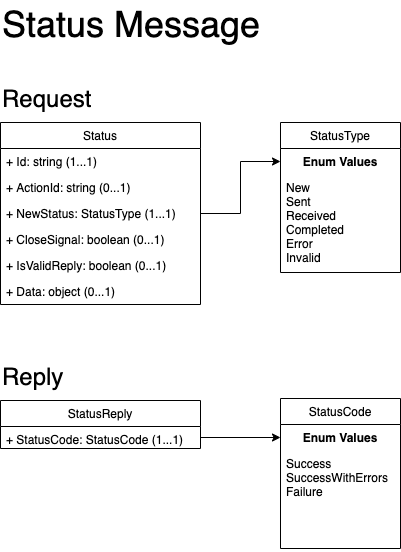

The diagram above was exported from draw.io. Its source (the exported page's mxGraphModel, read from the mxfile embedded in the PNG):
<mxGraphModel dx="1030" dy="462" grid="1" gridSize="10" guides="1" tooltips="1" connect="1" arrows="1" fold="1" page="1" pageScale="1" pageWidth="850" pageHeight="1100" math="0" shadow="0">
  <root>
    <mxCell id="0" />
    <mxCell id="1" parent="0" />
    <mxCell id="KmfvtNIkWaQ_sEXPeE87-1" value="Status" style="swimlane;fontStyle=0;childLayout=stackLayout;horizontal=1;startSize=26;fillColor=none;horizontalStack=0;resizeParent=1;resizeParentMax=0;resizeLast=0;collapsible=1;marginBottom=0;" parent="1" vertex="1">
      <mxGeometry x="40" y="162" width="200" height="182" as="geometry" />
    </mxCell>
    <mxCell id="KmfvtNIkWaQ_sEXPeE87-2" value="+ Id: string (1...1)" style="text;strokeColor=none;fillColor=none;align=left;verticalAlign=top;spacingLeft=4;spacingRight=4;overflow=hidden;rotatable=0;points=[[0,0.5],[1,0.5]];portConstraint=eastwest;" parent="KmfvtNIkWaQ_sEXPeE87-1" vertex="1">
      <mxGeometry y="26" width="200" height="26" as="geometry" />
    </mxCell>
    <mxCell id="KmfvtNIkWaQ_sEXPeE87-3" value="+ ActionId: string (0...1)" style="text;strokeColor=none;fillColor=none;align=left;verticalAlign=top;spacingLeft=4;spacingRight=4;overflow=hidden;rotatable=0;points=[[0,0.5],[1,0.5]];portConstraint=eastwest;" parent="KmfvtNIkWaQ_sEXPeE87-1" vertex="1">
      <mxGeometry y="52" width="200" height="26" as="geometry" />
    </mxCell>
    <mxCell id="KmfvtNIkWaQ_sEXPeE87-5" value="+ NewStatus: StatusType (1...1)" style="text;strokeColor=none;fillColor=none;align=left;verticalAlign=top;spacingLeft=4;spacingRight=4;overflow=hidden;rotatable=0;points=[[0,0.5],[1,0.5]];portConstraint=eastwest;" parent="KmfvtNIkWaQ_sEXPeE87-1" vertex="1">
      <mxGeometry y="78" width="200" height="26" as="geometry" />
    </mxCell>
    <mxCell id="KmfvtNIkWaQ_sEXPeE87-7" value="+ CloseSignal: boolean (0...1)" style="text;strokeColor=none;fillColor=none;align=left;verticalAlign=top;spacingLeft=4;spacingRight=4;overflow=hidden;rotatable=0;points=[[0,0.5],[1,0.5]];portConstraint=eastwest;" parent="KmfvtNIkWaQ_sEXPeE87-1" vertex="1">
      <mxGeometry y="104" width="200" height="26" as="geometry" />
    </mxCell>
    <mxCell id="KmfvtNIkWaQ_sEXPeE87-6" value="+ IsValidReply: boolean (0...1)" style="text;strokeColor=none;fillColor=none;align=left;verticalAlign=top;spacingLeft=4;spacingRight=4;overflow=hidden;rotatable=0;points=[[0,0.5],[1,0.5]];portConstraint=eastwest;" parent="KmfvtNIkWaQ_sEXPeE87-1" vertex="1">
      <mxGeometry y="130" width="200" height="26" as="geometry" />
    </mxCell>
    <mxCell id="KmfvtNIkWaQ_sEXPeE87-4" value="+ Data: object (0...1)" style="text;strokeColor=none;fillColor=none;align=left;verticalAlign=top;spacingLeft=4;spacingRight=4;overflow=hidden;rotatable=0;points=[[0,0.5],[1,0.5]];portConstraint=eastwest;" parent="KmfvtNIkWaQ_sEXPeE87-1" vertex="1">
      <mxGeometry y="156" width="200" height="26" as="geometry" />
    </mxCell>
    <mxCell id="KmfvtNIkWaQ_sEXPeE87-8" value="StatusType" style="swimlane;fontStyle=0;childLayout=stackLayout;horizontal=1;startSize=26;fillColor=none;horizontalStack=0;resizeParent=1;resizeParentMax=0;resizeLast=0;collapsible=1;marginBottom=0;" parent="1" vertex="1">
      <mxGeometry x="320" y="162" width="120" height="150" as="geometry" />
    </mxCell>
    <mxCell id="KmfvtNIkWaQ_sEXPeE87-15" value="Enum Values" style="text;align=center;fontStyle=1;verticalAlign=middle;spacingLeft=3;spacingRight=3;strokeColor=none;rotatable=0;points=[[0,0.5],[1,0.5]];portConstraint=eastwest;" parent="KmfvtNIkWaQ_sEXPeE87-8" vertex="1">
      <mxGeometry y="26" width="120" height="26" as="geometry" />
    </mxCell>
    <mxCell id="KmfvtNIkWaQ_sEXPeE87-9" value="New&#10;Sent&#10;Received&#10;Completed&#10;Error&#10;Invalid&#10;" style="text;strokeColor=none;fillColor=none;align=left;verticalAlign=top;spacingLeft=4;spacingRight=4;overflow=hidden;rotatable=0;points=[[0,0.5],[1,0.5]];portConstraint=eastwest;" parent="KmfvtNIkWaQ_sEXPeE87-8" vertex="1">
      <mxGeometry y="52" width="120" height="98" as="geometry" />
    </mxCell>
    <mxCell id="KmfvtNIkWaQ_sEXPeE87-16" style="edgeStyle=orthogonalEdgeStyle;rounded=0;html=1;exitX=1;exitY=0.5;exitDx=0;exitDy=0;entryX=0;entryY=0.5;entryDx=0;entryDy=0;jettySize=auto;orthogonalLoop=1;" parent="1" source="KmfvtNIkWaQ_sEXPeE87-5" target="KmfvtNIkWaQ_sEXPeE87-15" edge="1">
      <mxGeometry relative="1" as="geometry" />
    </mxCell>
    <mxCell id="Yg6pK1T9AQLUbVwk1xyi-1" value="&lt;font style=&quot;font-size: 24px&quot;&gt;Request&lt;/font&gt;" style="text;html=1;resizable=0;points=[];autosize=1;align=left;verticalAlign=top;spacingTop=-4;" parent="1" vertex="1">
      <mxGeometry x="40" y="122" width="100" height="20" as="geometry" />
    </mxCell>
    <mxCell id="Yg6pK1T9AQLUbVwk1xyi-2" value="&lt;font style=&quot;font-size: 36px&quot;&gt;Status Message&lt;/font&gt;" style="text;html=1;resizable=0;points=[];autosize=1;align=left;verticalAlign=top;spacingTop=-4;" parent="1" vertex="1">
      <mxGeometry x="40" y="40" width="270" height="20" as="geometry" />
    </mxCell>
    <mxCell id="Yg6pK1T9AQLUbVwk1xyi-3" value="StatusReply" style="swimlane;fontStyle=0;childLayout=stackLayout;horizontal=1;startSize=26;fillColor=none;horizontalStack=0;resizeParent=1;resizeParentMax=0;resizeLast=0;collapsible=1;marginBottom=0;" parent="1" vertex="1">
      <mxGeometry x="40" y="440" width="200" height="48" as="geometry" />
    </mxCell>
    <mxCell id="Yg6pK1T9AQLUbVwk1xyi-4" value="+ StatusCode: StatusCode (1...1)" style="text;strokeColor=none;fillColor=none;align=left;verticalAlign=top;spacingLeft=4;spacingRight=4;overflow=hidden;rotatable=0;points=[[0,0.5],[1,0.5]];portConstraint=eastwest;" parent="Yg6pK1T9AQLUbVwk1xyi-3" vertex="1">
      <mxGeometry y="26" width="200" height="22" as="geometry" />
    </mxCell>
    <mxCell id="Yg6pK1T9AQLUbVwk1xyi-10" value="&lt;font style=&quot;font-size: 24px&quot;&gt;Reply&lt;/font&gt;" style="text;html=1;resizable=0;points=[];autosize=1;align=left;verticalAlign=top;spacingTop=-4;" parent="1" vertex="1">
      <mxGeometry x="40" y="400" width="80" height="20" as="geometry" />
    </mxCell>
    <mxCell id="gZLTvhkyPeyyPJZUPioJ-1" value="StatusCode" style="swimlane;fontStyle=0;childLayout=stackLayout;horizontal=1;startSize=26;fillColor=none;horizontalStack=0;resizeParent=1;resizeParentMax=0;resizeLast=0;collapsible=1;marginBottom=0;" parent="1" vertex="1">
      <mxGeometry x="320" y="438" width="120" height="150" as="geometry" />
    </mxCell>
    <mxCell id="gZLTvhkyPeyyPJZUPioJ-2" value="Enum Values" style="text;align=center;fontStyle=1;verticalAlign=middle;spacingLeft=3;spacingRight=3;strokeColor=none;rotatable=0;points=[[0,0.5],[1,0.5]];portConstraint=eastwest;" parent="gZLTvhkyPeyyPJZUPioJ-1" vertex="1">
      <mxGeometry y="26" width="120" height="26" as="geometry" />
    </mxCell>
    <mxCell id="gZLTvhkyPeyyPJZUPioJ-3" value="Success&#10;SuccessWithErrors&#10;Failure&#10;" style="text;strokeColor=none;fillColor=none;align=left;verticalAlign=top;spacingLeft=4;spacingRight=4;overflow=hidden;rotatable=0;points=[[0,0.5],[1,0.5]];portConstraint=eastwest;" parent="gZLTvhkyPeyyPJZUPioJ-1" vertex="1">
      <mxGeometry y="52" width="120" height="98" as="geometry" />
    </mxCell>
    <mxCell id="gZLTvhkyPeyyPJZUPioJ-4" style="edgeStyle=orthogonalEdgeStyle;rounded=0;html=1;exitX=1;exitY=0.5;exitDx=0;exitDy=0;entryX=0;entryY=0.5;entryDx=0;entryDy=0;jettySize=auto;orthogonalLoop=1;" parent="1" source="Yg6pK1T9AQLUbVwk1xyi-4" target="gZLTvhkyPeyyPJZUPioJ-2" edge="1">
      <mxGeometry relative="1" as="geometry" />
    </mxCell>
  </root>
</mxGraphModel>